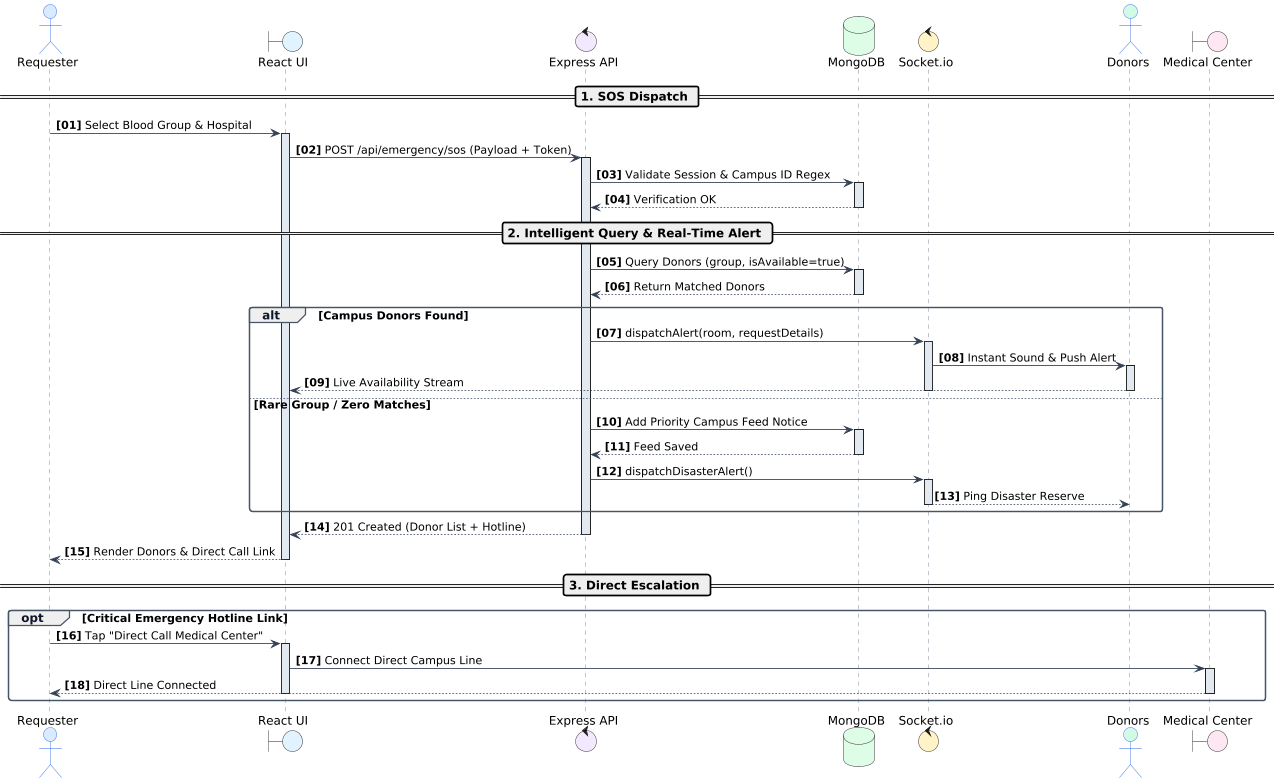

The diagram above was rendered by PlantUML. Its source (embedded in the PNG):
@startuml
scale 0.85
skinparam shadowing false
skinparam defaultFontName Arial
skinparam defaultFontSize 14
skinparam roundcorner 6
autonumber "<b>[00]</b>"

skinparam sequence {
    ArrowColor #334155
    ArrowFontSize 13
    ActorBorderColor #2563EB
    ActorBackgroundColor #EFF6FF
    ActorFontSize 14
    ParticipantBorderColor #1E293B
    ParticipantBackgroundColor #F8FAFC
    ParticipantFontSize 13
    LifeLineBorderColor #64748B
    LifeLineBackgroundColor #E2E8F0
    GroupBorderColor #475569
    GroupHeaderFontColor #0F172A
    GroupFontSize 13
}

actor "Requester" as User #DBEAFE
boundary "React UI" as UI #E0F2FE
control "Express API" as API #F3E8FF
database "MongoDB" as DB #DCFCE7
control "Socket.io" as Socket #FEF3C7
actor "Donors" as Donors #D1FAE5
boundary "Medical Center" as MedCenter #FCE7F3

== 1. SOS Dispatch ==

User -> UI : Select Blood Group & Hospital
activate UI
UI -> API : POST /api/emergency/sos (Payload + Token)
activate API

API -> DB : Validate Session & Campus ID Regex
activate DB
DB --> API : Verification OK
deactivate DB

== 2. Intelligent Query & Real-Time Alert ==

API -> DB : Query Donors (group, isAvailable=true)
activate DB
DB --> API : Return Matched Donors
deactivate DB

alt Campus Donors Found
    API -> Socket : dispatchAlert(room, requestDetails)
    activate Socket
    Socket -> Donors : Instant Sound & Push Alert
    activate Donors
    Donors --> UI : Live Availability Stream
    deactivate Donors
    deactivate Socket
else Rare Group / Zero Matches
    API -> DB : Add Priority Campus Feed Notice
    activate DB
    DB --> API : Feed Saved
    deactivate DB
    API -> Socket : dispatchDisasterAlert()
    activate Socket
    Socket --> Donors : Ping Disaster Reserve
    deactivate Socket
end

API --> UI : 201 Created (Donor List + Hotline)
deactivate API

UI --> User : Render Donors & Direct Call Link
deactivate UI

== 3. Direct Escalation ==

opt Critical Emergency Hotline Link
    User -> UI : Tap "Direct Call Medical Center"
    activate UI
    UI -> MedCenter : Connect Direct Campus Line
    activate MedCenter
    MedCenter --> User : Direct Line Connected
    deactivate MedCenter
    deactivate UI
end
@enduml